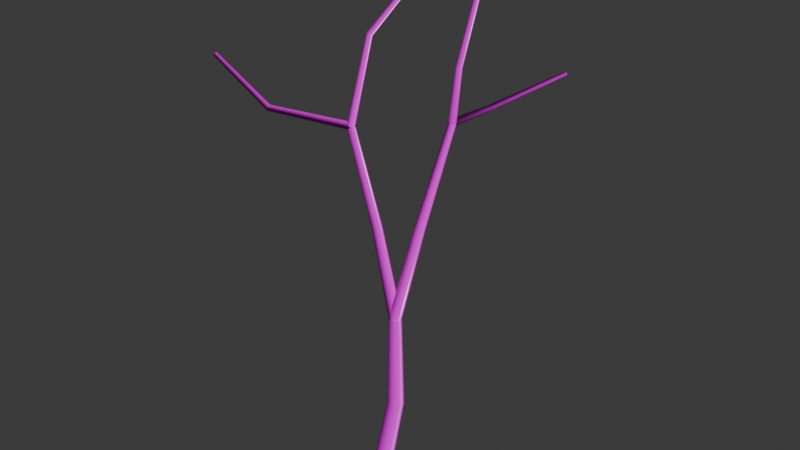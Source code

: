 # Source: generated_tree3d_bendy_wleavesTest20.blend  (saved by Blender 4.2.66; exported with 4.5.12 LTS)
import bpy
from mathutils import Matrix  # noqa: F401  (used for matrix-valued properties, if any)

bpy.ops.wm.read_factory_settings(use_empty=True)
scene = bpy.context.scene
scene.name = 'Scene'

# ---- collections
col_collection = bpy.data.collections.new('Collection'); scene.collection.children.link(col_collection)

# ---- images (referenced by path relative to the original .blend; pixels are not part of the script)
import os
ASSET_DIR = os.environ.get("B2B_ASSET_DIR", "")  # directory of the original .blend (textures are referenced by path, not embedded)
HERE = os.path.dirname(os.path.abspath(__file__))  # packed textures are extracted next to this script under _unpacked/

def load_image(name, relpath, width, height, colorspace="sRGB"):
    """Load a texture the original file referenced (path relative to the .blend, or extracted next to this script)."""
    p = next((c for c in (os.path.join(HERE, relpath), os.path.join(ASSET_DIR, relpath)) if relpath and os.path.exists(c)), "")
    if p:
        img = bpy.data.images.load(p, check_existing=True)
        img.name = name
    else:  # same state as the original file: an image datablock whose file is absent (Cycles renders it pink)
        img = bpy.data.images.new(name, width, height)
        img.source = "FILE"
        img.filepath = "//" + (relpath or name)
    img.colorspace_settings.name = colorspace
    return img
img_bark_willow_02_diff_4k_jpg = load_image('bark_willow_02_diff_4k.jpg', 'bark_willow_02_diff_4k.jpg', 1024, 1024, 'sRGB')
img_bark_willow_02_rough_4k_exr = load_image('bark_willow_02_rough_4k.exr', 'bark_willow_02_rough_4k.exr', 1024, 1024, 'Linear Rec.709')
img_bark_willow_02_nor_gl_4k_exr = load_image('bark_willow_02_nor_gl_4k.exr', 'bark_willow_02_nor_gl_4k.exr', 1024, 1024, 'Linear Rec.709')
img_bark_willow_02_disp_4k_png = load_image('bark_willow_02_disp_4k.png', 'bark_willow_02_disp_4k.png', 1024, 1024, 'sRGB')
img_tree_branch_png = load_image('Tree Branch.png', 'Tree Branch.png', 1024, 1024, 'Non-Color')

# ---- materials (node trees are filled in below, after node groups)
mat_barkmaterial = bpy.data.materials.new('BarkMaterial')
mat_imagematerial = bpy.data.materials.new('ImageMaterial')

# ---- material node trees
mat_barkmaterial.use_nodes = True; mat_barkmaterial.node_tree.nodes.clear()
_N = mat_barkmaterial.node_tree.nodes; _L = mat_barkmaterial.node_tree.links
n0 = _N.new('ShaderNodeBsdfPrincipled'); n0.name = 'Principled BSDF'; n0.location = (10, 300)
n1 = _N.new('ShaderNodeOutputMaterial'); n1.name = 'Material Output'; n1.location = (300, 300)
n2 = _N.new('ShaderNodeTexImage'); n2.name = 'Image Texture'; n2.location = (0, 0)
n2.image = img_bark_willow_02_diff_4k_jpg
n3 = _N.new('ShaderNodeTexImage'); n3.name = 'Image Texture.001'; n3.location = (0, 0)
n3.image = img_bark_willow_02_rough_4k_exr
n4 = _N.new('ShaderNodeTexImage'); n4.name = 'Image Texture.002'; n4.location = (0, 0)
n4.image = img_bark_willow_02_nor_gl_4k_exr
n5 = _N.new('ShaderNodeTexImage'); n5.name = 'Image Texture.003'; n5.location = (0, 0)
n5.image = img_bark_willow_02_disp_4k_png
n6 = _N.new('ShaderNodeNormalMap'); n6.name = 'Normal Map'; n6.location = (0, 0)
n7 = _N.new('ShaderNodeDisplacement'); n7.name = 'Displacement'; n7.location = (0, 0)
n7.inputs[2].default_value = 1.0
_L.new(n0.outputs[0], n1.inputs[0])
_L.new(n2.outputs[0], n0.inputs[0])
_L.new(n3.outputs[0], n0.inputs[2])
_L.new(n4.outputs[0], n6.inputs[1])
_L.new(n6.outputs[0], n0.inputs[5])
_L.new(n5.outputs[0], n7.inputs[0])
_L.new(n7.outputs[0], n1.inputs[2])
n1.is_active_output = True
mat_imagematerial.use_nodes = True; mat_imagematerial.node_tree.nodes.clear()
_N = mat_imagematerial.node_tree.nodes; _L = mat_imagematerial.node_tree.links
n0 = _N.new('ShaderNodeBsdfPrincipled'); n0.name = 'Principled BSDF'; n0.location = (400, 0)
n1 = _N.new('ShaderNodeOutputMaterial'); n1.name = 'Material Output'; n1.location = (300, 300)
n2 = _N.new('ShaderNodeTexImage'); n2.name = 'Image Texture'; n2.location = (0, 0)
n2.image = img_tree_branch_png
n3 = _N.new('ShaderNodeBsdfTransparent'); n3.name = 'Transparent BSDF'; n3.location = (200, -200)
n4 = _N.new('ShaderNodeMixShader'); n4.name = 'Mix Shader'; n4.location = (600, 0)
_L.new(n2.outputs[0], n0.inputs[0])
_L.new(n2.outputs[1], n4.inputs[0])
_L.new(n3.outputs[0], n4.inputs[1])
_L.new(n0.outputs[0], n4.inputs[2])
_L.new(n4.outputs[0], n1.inputs[0])
n1.is_active_output = True

# ---- world
world_world = bpy.data.worlds.new('World'); scene.world = world_world
world_world.use_nodes = True; world_world.node_tree.nodes.clear()
_N = world_world.node_tree.nodes; _L = world_world.node_tree.links
n0 = _N.new('ShaderNodeOutputWorld'); n0.name = 'World Output'; n0.location = (300, 300)
n1 = _N.new('ShaderNodeBackground'); n1.name = 'Background'; n1.location = (10, 300)
n1.inputs[0].default_value = (0.05088, 0.05088, 0.05088, 1.0)
_L.new(n1.outputs[0], n0.inputs[0])
n0.is_active_output = True
world_world.color = (0.05088, 0.05088, 0.05088)
world_world.sun_shadow_jitter_overblur = 0.0

# ---- meshes
me_treecurve = bpy.data.meshes.new('TreeCurve')
me_treecurve.from_pydata([(-1.465, -0.3745, 4.509), (-1.461, -0.3681, 4.516), (-1.459, -0.3593, 4.519), (-1.459, -0.3497, 4.518), (-1.46, -0.3414, 4.513), (-1.462, -0.3359, 4.506), (-1.465, -0.3343, 4.497), (-1.469, -0.337, 4.488), (-1.472, -0.3434, 4.482), (-1.475, -0.3522, 4.479), (-1.475, -0.3618, 4.48), (-1.474, -0.3701, 4.484), (-1.472, -0.3756, 4.492), (-1.469, -0.3772, 4.501), (-0.01301, -0.228, 4.162), (-0.0153, -0.2183, 4.175), (-0.01938, -0.2044, 4.182), (-0.02446, -0.1892, 4.182), (-0.02951, -0.1757, 4.175), (-0.03355, -0.1665, 4.162), (-0.03576, -0.1635, 4.147), (-0.03572, -0.1672, 4.131), (-0.03343, -0.177, 4.119), (-0.02935, -0.1909, 4.112), (-0.02427, -0.2061, 4.112), (-0.01922, -0.2196, 4.119), (-0.01518, -0.2288, 4.131), (-0.01297, -0.2318, 4.147), (0.5355, 0.01419, 5.521), (0.5354, 0.004659, 5.523), (0.5386, -0.0043, 5.521), (0.5444, -0.01091, 5.517), (0.5517, -0.01388, 5.512), (0.5591, -0.0126, 5.506), (0.565, -0.007329, 5.5), (0.5683, 0.000881, 5.497), (0.5684, 0.01041, 5.495), (0.5653, 0.01937, 5.497), (0.5594, 0.02598, 5.501), (0.5521, 0.02894, 5.506), (0.5448, 0.02766, 5.512), (0.5389, 0.0224, 5.518), (-0.05919, -0.1891, 4.15), (-0.0591, -0.2049, 4.153), (-0.05214, -0.2193, 4.154), (-0.03967, -0.2294, 4.154), (-0.02417, -0.2331, 4.153), (-0.008713, -0.2299, 4.15), (0.003648, -0.2203, 4.147), (0.01046, -0.2061, 4.143), (0.01038, -0.1903, 4.141), (0.00341, -0.176, 4.139), (-0.009057, -0.1659, 4.139), (-0.02456, -0.1621, 4.141), (-0.04002, -0.1654, 4.143), (-0.05238, -0.175, 4.147), (-0.01641, -0.2316, 4.138), (-0.001973, -0.225, 4.14), (0.008031, -0.213, 4.144), (0.01162, -0.198, 4.148), (0.00808, -0.1829, 4.152), (-0.001885, -0.1707, 4.155), (-0.0163, -0.1638, 4.156), (-0.03232, -0.1637, 4.156), (-0.04676, -0.1702, 4.153), (-0.05676, -0.1823, 4.15), (-0.06035, -0.1973, 4.146), (-0.05681, -0.2124, 4.142), (-0.04684, -0.2246, 4.139), (-0.03243, -0.2315, 4.137), (0.2916, -0.05869, 2.325), (0.315, -0.04801, 2.332), (0.3321, -0.02783, 2.336), (0.3393, -0.002129, 2.336), (0.3354, 0.02399, 2.332), (0.321, 0.04536, 2.325), (0.299, 0.05774, 2.316), (0.2738, 0.05869, 2.307), (0.2503, 0.04801, 2.3), (0.2333, 0.02783, 2.297), (0.226, 0.002129, 2.297), (0.23, -0.02399, 2.3), (0.2444, -0.04536, 2.307), (0.2664, -0.05774, 2.316), (0.8774, 0.4026, 5.547), (0.868, 0.403, 5.549), (0.8594, 0.3992, 5.551), (0.8534, 0.392, 5.553), (0.8511, 0.3827, 5.554), (0.8529, 0.3733, 5.554), (0.8586, 0.3655, 5.554), (0.867, 0.361, 5.552), (0.8764, 0.3606, 5.55), (0.8849, 0.3644, 5.548), (0.891, 0.3717, 5.546), (0.8933, 0.3809, 5.545), (0.8915, 0.3904, 5.545), (0.8858, 0.3981, 5.546), (0.5203, 0.5172, 4.111), (0.505, 0.5177, 4.116), (0.4905, 0.5114, 4.119), (0.4796, 0.4997, 4.119), (0.4745, 0.4847, 4.116), (0.4762, 0.4696, 4.111), (0.4844, 0.4572, 4.105), (0.4974, 0.45, 4.099), (0.5126, 0.4496, 4.094), (0.5271, 0.4558, 4.091), (0.538, 0.4676, 4.091), (0.5431, 0.4825, 4.094), (0.5414, 0.4977, 4.099), (0.5332, 0.5101, 4.105), (0.6677, 1.969, 4.189), (0.6729, 1.966, 4.196), (0.6809, 1.962, 4.2), (0.6899, 1.959, 4.2), (0.6983, 1.957, 4.196), (0.7043, 1.956, 4.188), (0.7068, 1.957, 4.179), (0.7053, 1.96, 4.17), (0.7001, 1.963, 4.162), (0.6921, 1.967, 4.159), (0.6831, 1.97, 4.159), (0.6747, 1.972, 4.163), (0.6687, 1.973, 4.17), (0.6662, 1.972, 4.18), (0.4764, 0.4812, 4.12), (0.4861, 0.4842, 4.133), (0.5003, 0.4871, 4.14), (0.5161, 0.4893, 4.14), (0.5305, 0.4903, 4.133), (0.5407, 0.4901, 4.12), (0.5445, 0.4886, 4.105), (0.5412, 0.486, 4.089), (0.5316, 0.4831, 4.077), (0.5174, 0.4802, 4.07), (0.5015, 0.478, 4.07), (0.4871, 0.4769, 4.077), (0.477, 0.4772, 4.089), (0.4732, 0.4787, 4.105), (0.4853, 0.5076, 4.092), (0.4758, 0.4962, 4.098), (0.4728, 0.4822, 4.105), (0.477, 0.4686, 4.112), (0.4875, 0.4579, 4.118), (0.5022, 0.4523, 4.121), (0.5182, 0.4529, 4.121), (0.5323, 0.4596, 4.118), (0.5418, 0.4711, 4.112), (0.5448, 0.485, 4.104), (0.5406, 0.4987, 4.097), (0.5301, 0.5094, 4.091), (0.5155, 0.5149, 4.088), (0.4994, 0.5143, 4.089), (0.2469, 0.04773, 2.322), (0.2304, 0.02728, 2.327), (0.2244, 0.001427, 2.33), (0.2298, -0.02471, 2.33), (0.2458, -0.04595, 2.327), (0.269, -0.05809, 2.322), (0.295, -0.05873, 2.316), (0.3185, -0.04773, 2.31), (0.3349, -0.02728, 2.305), (0.341, -0.001427, 2.302), (0.3355, 0.02471, 2.302), (0.3196, 0.04595, 2.305), (0.2963, 0.05809, 2.31), (0.2704, 0.05873, 2.316), (0.2373, 0.03864, 2.323), (0.2249, 0.01505, 2.322), (0.2239, -0.01152, 2.319), (0.2345, -0.0358, 2.316), (0.2547, -0.053, 2.313), (0.2804, -0.0597, 2.311), (0.3066, -0.05458, 2.309), (0.328, -0.03864, 2.309), (0.3405, -0.01505, 2.31), (0.3415, 0.01152, 2.313), (0.3308, 0.0358, 2.316), (0.3106, 0.053, 2.319), (0.2849, 0.0597, 2.322), (0.2587, 0.05458, 2.323), (-0.07609, 0.06446, 0.007422), (-0.09589, 0.02504, 0.01337), (-0.09669, -0.01933, 0.01668), (-0.07834, -0.05988, 0.01668), (-0.04447, -0.08856, 0.01337), (-0.001799, -0.09971, 0.007422), (0.04123, -0.0911, -9.022e-09), (0.07609, -0.06446, -0.007422), (0.09589, -0.02504, -0.01337), (0.09669, 0.01933, -0.01668), (0.07834, 0.05988, -0.01668), (0.04447, 0.08856, -0.01337), (0.001799, 0.09971, -0.007422), (-0.04123, 0.0911, 4.948e-09), (-0.07609, 0.06446, 0.007422), (-0.09589, 0.02504, 0.01337), (-0.09669, -0.01933, 0.01668), (-0.07834, -0.05988, 0.01668), (-0.04447, -0.08856, 0.01337), (-0.001799, -0.09971, 0.007422), (0.04123, -0.0911, -9.022e-09), (0.07609, -0.06446, -0.007422), (0.09589, -0.02504, -0.01337), (0.09669, 0.01933, -0.01668), (0.07834, 0.05988, -0.01668), (0.04447, 0.08856, -0.01337), (0.001799, 0.09971, -0.007422), (-0.04123, 0.0911, 4.948e-09), (0.149, 0.1465, 1.333), (0.1327, 0.1149, 1.335), (0.1317, 0.07929, 1.334), (0.1461, 0.04679, 1.332), (0.1731, 0.02382, 1.329), (0.2073, 0.01492, 1.325), (0.242, 0.02186, 1.321), (0.2703, 0.04327, 1.318), (0.2866, 0.07489, 1.316), (0.2876, 0.1105, 1.317), (0.2732, 0.143, 1.319), (0.2462, 0.1659, 1.322), (0.212, 0.1748, 1.326), (0.1773, 0.1679, 1.33), (0.2373, 0.03864, 2.323), (0.2249, 0.01505, 2.322), (0.2239, -0.01152, 2.319), (0.2345, -0.0358, 2.316), (0.2547, -0.053, 2.313), (0.2804, -0.0597, 2.311), (0.3066, -0.05458, 2.309), (0.328, -0.03864, 2.309), (0.3405, -0.01505, 2.31), (0.3415, 0.01152, 2.313), (0.3308, 0.0358, 2.316), (0.3106, 0.053, 2.319), (0.2849, 0.0597, 2.322), (0.2587, 0.05458, 2.323), (0.2469, 0.04773, 2.322), (0.2304, 0.02728, 2.327), (0.2244, 0.001427, 2.33), (0.2298, -0.02471, 2.33), (0.2458, -0.04595, 2.327), (0.269, -0.05809, 2.322), (0.295, -0.05873, 2.316), (0.3185, -0.04773, 2.31), (0.3349, -0.02728, 2.305), (0.341, -0.001427, 2.302), (0.3355, 0.02471, 2.302), (0.3196, 0.04595, 2.305), (0.2963, 0.05809, 2.31), (0.2704, 0.05873, 2.316), (0.4864, 0.08544, 3.276), (0.4737, 0.06941, 3.282), (0.4695, 0.04936, 3.288), (0.4748, 0.02926, 3.293), (0.4885, 0.0131, 3.296), (0.5078, 0.00407, 3.296), (0.529, 0.003964, 3.293), (0.5479, 0.0128, 3.288), (0.5607, 0.02883, 3.282), (0.5648, 0.04888, 3.276), (0.5595, 0.06898, 3.271), (0.5459, 0.08515, 3.269), (0.5265, 0.09417, 3.268), (0.5053, 0.09428, 3.271), (0.4853, 0.5076, 4.092), (0.4758, 0.4962, 4.098), (0.4728, 0.4822, 4.105), (0.477, 0.4686, 4.112), (0.4875, 0.4579, 4.118), (0.5022, 0.4523, 4.121), (0.5182, 0.4529, 4.121), (0.5323, 0.4596, 4.118), (0.5418, 0.4711, 4.112), (0.5448, 0.485, 4.104), (0.5406, 0.4987, 4.097), (0.5301, 0.5094, 4.091), (0.5155, 0.5149, 4.088), (0.4994, 0.5143, 4.089), (0.4764, 0.4812, 4.12), (0.4861, 0.4842, 4.133), (0.5003, 0.4871, 4.14), (0.5161, 0.4893, 4.14), (0.5305, 0.4903, 4.133), (0.5407, 0.4901, 4.12), (0.5445, 0.4886, 4.105), (0.5412, 0.486, 4.089), (0.5316, 0.4831, 4.077), (0.5174, 0.4802, 4.07), (0.5015, 0.478, 4.07), (0.4871, 0.4769, 4.077), (0.477, 0.4772, 4.089), (0.4732, 0.4787, 4.105), (0.384, 1.202, 4.022), (0.3918, 1.201, 4.032), (0.4032, 1.199, 4.038), (0.4159, 1.198, 4.038), (0.4275, 1.197, 4.032), (0.4356, 1.197, 4.022), (0.4386, 1.197, 4.01), (0.436, 1.198, 3.997), (0.4282, 1.199, 3.987), (0.4168, 1.2, 3.982), (0.404, 1.201, 3.982), (0.3925, 1.202, 3.987), (0.3844, 1.203, 3.997), (0.3814, 1.203, 4.009), (0.6677, 1.969, 4.189), (0.6729, 1.966, 4.196), (0.6809, 1.962, 4.2), (0.6899, 1.959, 4.2), (0.6983, 1.957, 4.196), (0.7043, 1.956, 4.188), (0.7068, 1.957, 4.179), (0.7053, 1.96, 4.17), (0.7001, 1.963, 4.162), (0.6921, 1.967, 4.159), (0.6831, 1.97, 4.159), (0.6747, 1.972, 4.163), (0.6687, 1.973, 4.17), (0.6662, 1.972, 4.18), (0.5203, 0.5172, 4.111), (0.505, 0.5177, 4.116), (0.4905, 0.5114, 4.119), (0.4796, 0.4997, 4.119), (0.4745, 0.4847, 4.116), (0.4762, 0.4696, 4.111), (0.4844, 0.4572, 4.105), (0.4974, 0.45, 4.099), (0.5126, 0.4496, 4.094), (0.5271, 0.4558, 4.091), (0.538, 0.4676, 4.091), (0.5431, 0.4825, 4.094), (0.5414, 0.4977, 4.099), (0.5332, 0.5101, 4.105), (0.695, 0.3467, 4.679), (0.6826, 0.3473, 4.683), (0.6711, 0.3422, 4.685), (0.6627, 0.3325, 4.686), (0.6592, 0.3202, 4.686), (0.6611, 0.3077, 4.684), (0.6682, 0.2974, 4.681), (0.679, 0.2914, 4.678), (0.6914, 0.2909, 4.675), (0.7029, 0.296, 4.672), (0.7113, 0.3056, 4.671), (0.7148, 0.3179, 4.671), (0.7129, 0.3305, 4.673), (0.7058, 0.3408, 4.676), (0.8774, 0.4026, 5.547), (0.868, 0.403, 5.549), (0.8594, 0.3992, 5.551), (0.8534, 0.392, 5.553), (0.8511, 0.3827, 5.554), (0.8529, 0.3733, 5.554), (0.8586, 0.3655, 5.554), (0.867, 0.361, 5.552), (0.8764, 0.3606, 5.55), (0.8849, 0.3644, 5.548), (0.891, 0.3717, 5.546), (0.8933, 0.3809, 5.545), (0.8915, 0.3904, 5.545), (0.8858, 0.3981, 5.546), (0.2916, -0.05869, 2.325), (0.315, -0.04801, 2.332), (0.3321, -0.02783, 2.336), (0.3393, -0.002129, 2.336), (0.3354, 0.02399, 2.332), (0.321, 0.04536, 2.325), (0.299, 0.05774, 2.316), (0.2738, 0.05869, 2.307), (0.2503, 0.04801, 2.3), (0.2333, 0.02783, 2.297), (0.226, 0.002129, 2.297), (0.23, -0.02399, 2.3), (0.2444, -0.04536, 2.307), (0.2664, -0.05774, 2.316), (0.01759, 0.03059, 3.116), (0.0367, 0.03912, 3.12), (0.05013, 0.05528, 3.124), (0.05521, 0.07584, 3.127), (0.05095, 0.09675, 3.128), (0.03819, 0.1139, 3.127), (0.01945, 0.1238, 3.125), (-0.001556, 0.1245, 3.121), (-0.02066, 0.116, 3.116), (-0.03409, 0.09985, 3.113), (-0.03918, 0.07929, 3.11), (-0.03491, 0.05838, 3.109), (-0.02215, 0.04127, 3.11), (-0.003409, 0.03135, 3.112), (-0.01641, -0.2316, 4.138), (-0.001973, -0.225, 4.14), (0.008031, -0.213, 4.144), (0.01162, -0.198, 4.148), (0.00808, -0.1829, 4.152), (-0.001885, -0.1707, 4.155), (-0.0163, -0.1638, 4.156), (-0.03232, -0.1637, 4.156), (-0.04676, -0.1702, 4.153), (-0.05676, -0.1823, 4.15), (-0.06035, -0.1973, 4.146), (-0.05681, -0.2124, 4.142), (-0.04684, -0.2246, 4.139), (-0.03243, -0.2315, 4.137), (-0.05919, -0.1891, 4.15), (-0.0591, -0.2049, 4.153), (-0.05214, -0.2193, 4.154), (-0.03967, -0.2294, 4.154), (-0.02417, -0.2331, 4.153), (-0.008713, -0.2299, 4.15), (0.003648, -0.2203, 4.147), (0.01046, -0.2061, 4.143), (0.01038, -0.1903, 4.141), (0.00341, -0.176, 4.139), (-0.009057, -0.1659, 4.139), (-0.02456, -0.1621, 4.141), (-0.04002, -0.1654, 4.143), (-0.05238, -0.175, 4.147), (0.05614, -0.05796, 4.934), (0.05614, -0.07064, 4.936), (0.06126, -0.08238, 4.936), (0.07048, -0.09086, 4.933), (0.08197, -0.09441, 4.928), (0.09346, -0.09231, 4.923), (0.1027, -0.08499, 4.918), (0.1078, -0.07389, 4.914), (0.1078, -0.06122, 4.912), (0.1027, -0.04948, 4.913), (0.09345, -0.04099, 4.915), (0.08195, -0.03745, 4.92), (0.07046, -0.03954, 4.925), (0.06125, -0.04686, 4.93), (0.5355, 0.01419, 5.521), (0.5354, 0.004659, 5.523), (0.5386, -0.0043, 5.521), (0.5444, -0.01091, 5.517), (0.5517, -0.01388, 5.512), (0.5591, -0.0126, 5.506), (0.565, -0.007329, 5.5), (0.5683, 0.000881, 5.497), (0.5684, 0.01041, 5.495), (0.5653, 0.01937, 5.497), (0.5594, 0.02598, 5.501), (0.5521, 0.02894, 5.506), (0.5448, 0.02766, 5.512), (0.5389, 0.0224, 5.518), (-0.01301, -0.228, 4.162), (-0.0153, -0.2183, 4.175), (-0.01938, -0.2044, 4.182), (-0.02446, -0.1892, 4.182), (-0.02951, -0.1757, 4.175), (-0.03355, -0.1665, 4.162), (-0.03576, -0.1635, 4.147), (-0.03572, -0.1672, 4.131), (-0.03343, -0.177, 4.119), (-0.02935, -0.1909, 4.112), (-0.02427, -0.2061, 4.112), (-0.01922, -0.2196, 4.119), (-0.01518, -0.2288, 4.131), (-0.01297, -0.2318, 4.147), (-0.736, -0.4622, 4.215), (-0.7346, -0.4537, 4.225), (-0.7348, -0.4419, 4.23), (-0.7363, -0.4292, 4.23), (-0.739, -0.418, 4.224), (-0.7422, -0.4107, 4.214), (-0.7454, -0.4086, 4.202), (-0.7479, -0.4122, 4.189), (-0.7492, -0.4207, 4.18), (-0.7491, -0.4325, 4.175), (-0.7475, -0.4452, 4.175), (-0.7449, -0.4563, 4.181), (-0.7416, -0.4636, 4.191), (-0.7385, -0.4657, 4.203), (-1.465, -0.3745, 4.509), (-1.461, -0.3681, 4.516), (-1.459, -0.3593, 4.519), (-1.459, -0.3497, 4.518), (-1.46, -0.3414, 4.513), (-1.462, -0.3359, 4.506), (-1.465, -0.3343, 4.497), (-1.469, -0.337, 4.488), (-1.472, -0.3434, 4.482), (-1.475, -0.3522, 4.479), (-1.475, -0.3618, 4.48), (-1.474, -0.3701, 4.484), (-1.472, -0.3756, 4.492), (-1.469, -0.3772, 4.501)], [], [(10, 8, 9), (11, 8, 10), (11, 7, 8), (12, 7, 11), (12, 6, 7), (13, 6, 12), (13, 5, 6), (0, 5, 13), (0, 4, 5), (1, 4, 0), (1, 3, 4), (2, 3, 1), (22, 24, 23), (22, 25, 24), (21, 25, 22), (21, 26, 25), (20, 26, 21), (20, 27, 26), (19, 27, 20), (19, 14, 27), (18, 14, 19), (18, 15, 14), (17, 15, 18), (17, 16, 15), (37, 35, 36), (37, 34, 35), (38, 34, 37), (38, 33, 34), (39, 33, 38), (39, 32, 33), (40, 32, 39), (40, 31, 32), (41, 31, 40), (41, 30, 31), (28, 30, 41), (28, 29, 30), (49, 51, 50), (49, 52, 51), (48, 52, 49), (48, 53, 52), (47, 53, 48), (47, 54, 53), (46, 54, 47), (46, 55, 54), (45, 55, 46), (45, 42, 55), (44, 42, 45), (44, 43, 42), (56, 68, 69), (57, 68, 56), (57, 67, 68), (58, 67, 57), (58, 66, 67), (59, 66, 58), (59, 65, 66), (60, 65, 59), (60, 64, 65), (61, 64, 60), (61, 63, 64), (62, 63, 61), (80, 82, 81), (80, 83, 82), (79, 83, 80), (79, 70, 83), (78, 70, 79), (78, 71, 70), (77, 71, 78), (77, 72, 71), (76, 72, 77), (76, 73, 72), (75, 73, 76), (75, 74, 73), (97, 95, 96), (97, 94, 95), (84, 94, 97), (84, 93, 94), (85, 93, 84), (85, 92, 93), (86, 92, 85), (86, 91, 92), (87, 91, 86), (87, 90, 91), (88, 90, 87), (88, 89, 90), (107, 109, 108), (107, 110, 109), (106, 110, 107), (106, 111, 110), (105, 111, 106), (105, 98, 111), (104, 98, 105), (104, 99, 98), (103, 99, 104), (103, 100, 99), (102, 100, 103), (102, 101, 100), (122, 120, 121), (123, 120, 122), (123, 119, 120), (124, 119, 123), (124, 118, 119), (125, 118, 124), (125, 117, 118), (112, 117, 125), (112, 116, 117), (113, 116, 112), (113, 115, 116), (114, 115, 113), (134, 136, 135), (134, 137, 136), (133, 137, 134), (133, 138, 137), (132, 138, 133), (132, 139, 138), (131, 139, 132), (131, 126, 139), (130, 126, 131), (130, 127, 126), (129, 127, 130), (129, 128, 127), (153, 151, 152), (140, 151, 153), (140, 150, 151), (141, 150, 140), (141, 149, 150), (142, 149, 141), (142, 148, 149), (143, 148, 142), (143, 147, 148), (144, 147, 143), (144, 146, 147), (145, 146, 144), (165, 167, 166), (164, 167, 165), (164, 154, 167), (163, 154, 164), (163, 155, 154), (162, 155, 163), (162, 156, 155), (161, 156, 162), (161, 157, 156), (160, 157, 161), (160, 158, 157), (159, 158, 160), (176, 174, 175), (176, 173, 174), (177, 173, 176), (177, 172, 173), (178, 172, 177), (178, 171, 172), (179, 171, 178), (179, 170, 171), (180, 170, 179), (180, 169, 170), (181, 169, 180), (181, 168, 169), (189, 191, 190), (189, 192, 191), (188, 192, 189), (188, 193, 192), (187, 193, 188), (187, 194, 193), (186, 194, 187), (186, 195, 194), (185, 195, 186), (185, 182, 195), (184, 182, 185), (184, 183, 182), (196, 210, 223, 209), (197, 211, 210, 196), (198, 212, 211, 197), (199, 213, 212, 198), (200, 214, 213, 199), (201, 215, 214, 200), (202, 216, 215, 201), (203, 217, 216, 202), (204, 218, 217, 203), (205, 219, 218, 204), (206, 220, 219, 205), (207, 221, 220, 206), (208, 222, 221, 207), (209, 223, 222, 208), (210, 224, 237, 223), (211, 225, 224, 210), (212, 226, 225, 211), (213, 227, 226, 212), (214, 228, 227, 213), (215, 229, 228, 214), (216, 230, 229, 215), (217, 231, 230, 216), (218, 232, 231, 217), (219, 233, 232, 218), (220, 234, 233, 219), (221, 235, 234, 220), (222, 236, 235, 221), (223, 237, 236, 222), (238, 252, 265, 251), (239, 253, 252, 238), (240, 254, 253, 239), (241, 255, 254, 240), (242, 256, 255, 241), (243, 257, 256, 242), (244, 258, 257, 243), (245, 259, 258, 244), (246, 260, 259, 245), (247, 261, 260, 246), (248, 262, 261, 247), (249, 263, 262, 248), (250, 264, 263, 249), (251, 265, 264, 250), (252, 266, 279, 265), (253, 267, 266, 252), (254, 268, 267, 253), (255, 269, 268, 254), (256, 270, 269, 255), (257, 271, 270, 256), (258, 272, 271, 257), (259, 273, 272, 258), (260, 274, 273, 259), (261, 275, 274, 260), (262, 276, 275, 261), (263, 277, 276, 262), (264, 278, 277, 263), (265, 279, 278, 264), (280, 294, 307, 293), (281, 295, 294, 280), (282, 296, 295, 281), (283, 297, 296, 282), (284, 298, 297, 283), (285, 299, 298, 284), (286, 300, 299, 285), (287, 301, 300, 286), (288, 302, 301, 287), (289, 303, 302, 288), (290, 304, 303, 289), (291, 305, 304, 290), (292, 306, 305, 291), (293, 307, 306, 292), (294, 308, 321, 307), (295, 309, 308, 294), (296, 310, 309, 295), (297, 311, 310, 296), (298, 312, 311, 297), (299, 313, 312, 298), (300, 314, 313, 299), (301, 315, 314, 300), (302, 316, 315, 301), (303, 317, 316, 302), (304, 318, 317, 303), (305, 319, 318, 304), (306, 320, 319, 305), (307, 321, 320, 306), (322, 336, 349, 335), (323, 337, 336, 322), (324, 338, 337, 323), (325, 339, 338, 324), (326, 340, 339, 325), (327, 341, 340, 326), (328, 342, 341, 327), (329, 343, 342, 328), (330, 344, 343, 329), (331, 345, 344, 330), (332, 346, 345, 331), (333, 347, 346, 332), (334, 348, 347, 333), (335, 349, 348, 334), (336, 350, 363, 349), (337, 351, 350, 336), (338, 352, 351, 337), (339, 353, 352, 338), (340, 354, 353, 339), (341, 355, 354, 340), (342, 356, 355, 341), (343, 357, 356, 342), (344, 358, 357, 343), (345, 359, 358, 344), (346, 360, 359, 345), (347, 361, 360, 346), (348, 362, 361, 347), (349, 363, 362, 348), (364, 378, 391, 377), (365, 379, 378, 364), (366, 380, 379, 365), (367, 381, 380, 366), (368, 382, 381, 367), (369, 383, 382, 368), (370, 384, 383, 369), (371, 385, 384, 370), (372, 386, 385, 371), (373, 387, 386, 372), (374, 388, 387, 373), (375, 389, 388, 374), (376, 390, 389, 375), (377, 391, 390, 376), (378, 392, 405, 391), (379, 393, 392, 378), (380, 394, 393, 379), (381, 395, 394, 380), (382, 396, 395, 381), (383, 397, 396, 382), (384, 398, 397, 383), (385, 399, 398, 384), (386, 400, 399, 385), (387, 401, 400, 386), (388, 402, 401, 387), (389, 403, 402, 388), (390, 404, 403, 389), (391, 405, 404, 390), (406, 420, 433, 419), (407, 421, 420, 406), (408, 422, 421, 407), (409, 423, 422, 408), (410, 424, 423, 409), (411, 425, 424, 410), (412, 426, 425, 411), (413, 427, 426, 412), (414, 428, 427, 413), (415, 429, 428, 414), (416, 430, 429, 415), (417, 431, 430, 416), (418, 432, 431, 417), (419, 433, 432, 418), (420, 434, 447, 433), (421, 435, 434, 420), (422, 436, 435, 421), (423, 437, 436, 422), (424, 438, 437, 423), (425, 439, 438, 424), (426, 440, 439, 425), (427, 441, 440, 426), (428, 442, 441, 427), (429, 443, 442, 428), (430, 444, 443, 429), (431, 445, 444, 430), (432, 446, 445, 431), (433, 447, 446, 432), (448, 462, 475, 461), (449, 463, 462, 448), (450, 464, 463, 449), (451, 465, 464, 450), (452, 466, 465, 451), (453, 467, 466, 452), (454, 468, 467, 453), (455, 469, 468, 454), (456, 470, 469, 455), (457, 471, 470, 456), (458, 472, 471, 457), (459, 473, 472, 458), (460, 474, 473, 459), (461, 475, 474, 460), (462, 476, 489, 475), (463, 477, 476, 462), (464, 478, 477, 463), (465, 479, 478, 464), (466, 480, 479, 465), (467, 481, 480, 466), (468, 482, 481, 467), (469, 483, 482, 468), (470, 484, 483, 469), (471, 485, 484, 470), (472, 486, 485, 471), (473, 487, 486, 472), (474, 488, 487, 473), (475, 489, 488, 474)])
me_treecurve.polygons.foreach_set('use_smooth', [True] * 364)
_uv = me_treecurve.uv_layers.new(name='UVMap')
_uv.uv.foreach_set('vector', [0.7692, 0.0, 0.6154, 0.0, 0.6923, 0.0, 0.8462, 0.0, 0.6154, 0.0, 0.7692, 0.0, 0.8462, 0.0, 0.5385, 0.0, 0.6154, 0.0, 0.9231, 0.0, 0.5385, 0.0, 0.8462, 0.0, 0.9231, 0.0, 0.4615, 0.0, 0.5385, 0.0, 1.0, 0.0, 0.4615, 0.0, 0.9231, 0.0, 1.0, 0.0, 0.3846, 0.0, 0.4615, 0.0, 0.0, 0.0, 0.3846, 0.0, 1.0, 0.0, 0.0, 0.0, 0.3077, 0.0, 0.3846, 0.0, 0.07692, 0.0, 0.3077, 0.0, 0.0, 0.0, 0.07692, 0.0, 0.2308, 0.0, 0.3077, 0.0, 0.1538, 0.0, 0.2308, 0.0, 0.07692, 0.0, 0.6154, 0.0, 0.7692, 0.0, 0.6923, 0.0, 0.6154, 0.0, 0.8462, 0.0, 0.7692, 0.0, 0.5385, 0.0, 0.8462, 0.0, 0.6154, 0.0, 0.5385, 0.0, 0.9231, 0.0, 0.8462, 0.0, 0.4615, 0.0, 0.9231, 0.0, 0.5385, 0.0, 0.4615, 0.0, 1.0, 0.0, 0.9231, 0.0, 0.3846, 0.0, 1.0, 0.0, 0.4615, 0.0, 0.3846, 0.0, 0.0, 0.0, 1.0, 0.0, 0.3077, 0.0, 0.0, 0.0, 0.3846, 0.0, 0.3077, 0.0, 0.07692, 0.0, 0.0, 0.0, 0.2308, 0.0, 0.07692, 0.0, 0.3077, 0.0, 0.2308, 0.0, 0.1538, 0.0, 0.07692, 0.0, 0.6923, 0.0, 0.5385, 0.0, 0.6154, 0.0, 0.6923, 0.0, 0.4615, 0.0, 0.5385, 0.0, 0.7692, 0.0, 0.4615, 0.0, 0.6923, 0.0, 0.7692, 0.0, 0.3846, 0.0, 0.4615, 0.0, 0.8462, 0.0, 0.3846, 0.0, 0.7692, 0.0, 0.8462, 0.0, 0.3077, 0.0, 0.3846, 0.0, 0.9231, 0.0, 0.3077, 0.0, 0.8462, 0.0, 0.9231, 0.0, 0.2308, 0.0, 0.3077, 0.0, 1.0, 0.0, 0.2308, 0.0, 0.9231, 0.0, 1.0, 0.0, 0.1538, 0.0, 0.2308, 0.0, 0.0, 0.0, 0.1538, 0.0, 1.0, 0.0, 0.0, 0.0, 0.07692, 0.0, 0.1538, 0.0, 0.5385, 0.0, 0.6923, 0.0, 0.6154, 0.0, 0.5385, 0.0, 0.7692, 0.0, 0.6923, 0.0, 0.4615, 0.0, 0.7692, 0.0, 0.5385, 0.0, 0.4615, 0.0, 0.8462, 0.0, 0.7692, 0.0, 0.3846, 0.0, 0.8462, 0.0, 0.4615, 0.0, 0.3846, 0.0, 0.9231, 0.0, 0.8462, 0.0, 0.3077, 0.0, 0.9231, 0.0, 0.3846, 0.0, 0.3077, 0.0, 1.0, 0.0, 0.9231, 0.0, 0.2308, 0.0, 1.0, 0.0, 0.3077, 0.0, 0.2308, 0.0, 0.0, 0.0, 1.0, 0.0, 0.1538, 0.0, 0.0, 0.0, 0.2308, 0.0, 0.1538, 0.0, 0.07692, 0.0, 0.0, 0.0, 0.0, 0.0, 0.9231, 0.0, 1.0, 0.0, 0.07692, 0.0, 0.9231, 0.0, 0.0, 0.0, 0.07692, 0.0, 0.8462, 0.0, 0.9231, 0.0, 0.1538, 0.0, 0.8462, 0.0, 0.07692, 0.0, 0.1538, 0.0, 0.7692, 0.0, 0.8462, 0.0, 0.2308, 0.0, 0.7692, 0.0, 0.1538, 0.0, 0.2308, 0.0, 0.6923, 0.0, 0.7692, 0.0, 0.3077, 0.0, 0.6923, 0.0, 0.2308, 0.0, 0.3077, 0.0, 0.6154, 0.0, 0.6923, 0.0, 0.3846, 0.0, 0.6154, 0.0, 0.3077, 0.0, 0.3846, 0.0, 0.5385, 0.0, 0.6154, 0.0, 0.4615, 0.0, 0.5385, 0.0, 0.3846, 0.0, 0.7692, 0.0, 0.9231, 0.0, 0.8462, 0.0, 0.7692, 0.0, 1.0, 0.0, 0.9231, 0.0, 0.6923, 0.0, 1.0, 0.0, 0.7692, 0.0, 0.6923, 0.0, 0.0, 0.0, 1.0, 0.0, 0.6154, 0.0, 0.0, 0.0, 0.6923, 0.0, 0.6154, 0.0, 0.07692, 0.0, 0.0, 0.0, 0.5385, 0.0, 0.07692, 0.0, 0.6154, 0.0, 0.5385, 0.0, 0.1538, 0.0, 0.07692, 0.0, 0.4615, 0.0, 0.1538, 0.0, 0.5385, 0.0, 0.4615, 0.0, 0.2308, 0.0, 0.1538, 0.0, 0.3846, 0.0, 0.2308, 0.0, 0.4615, 0.0, 0.3846, 0.0, 0.3077, 0.0, 0.2308, 0.0, 1.0, 0.0, 0.8462, 0.0, 0.9231, 0.0, 1.0, 0.0, 0.7692, 0.0, 0.8462, 0.0, 0.0, 0.0, 0.7692, 0.0, 1.0, 0.0, 0.0, 0.0, 0.6923, 0.0, 0.7692, 0.0, 0.07692, 0.0, 0.6923, 0.0, 0.0, 0.0, 0.07692, 0.0, 0.6154, 0.0, 0.6923, 0.0, 0.1538, 0.0, 0.6154, 0.0, 0.07692, 0.0, 0.1538, 0.0, 0.5385, 0.0, 0.6154, 0.0, 0.2308, 0.0, 0.5385, 0.0, 0.1538, 0.0, 0.2308, 0.0, 0.4615, 0.0, 0.5385, 0.0, 0.3077, 0.0, 0.4615, 0.0, 0.2308, 0.0, 0.3077, 0.0, 0.3846, 0.0, 0.4615, 0.0, 0.6923, 0.0, 0.8462, 0.0, 0.7692, 0.0, 0.6923, 0.0, 0.9231, 0.0, 0.8462, 0.0, 0.6154, 0.0, 0.9231, 0.0, 0.6923, 0.0, 0.6154, 0.0, 1.0, 0.0, 0.9231, 0.0, 0.5385, 0.0, 1.0, 0.0, 0.6154, 0.0, 0.5385, 0.0, 0.0, 0.0, 1.0, 0.0, 0.4615, 0.0, 0.0, 0.0, 0.5385, 0.0, 0.4615, 0.0, 0.07692, 0.0, 0.0, 0.0, 0.3846, 0.0, 0.07692, 0.0, 0.4615, 0.0, 0.3846, 0.0, 0.1538, 0.0, 0.07692, 0.0, 0.3077, 0.0, 0.1538, 0.0, 0.3846, 0.0, 0.3077, 0.0, 0.2308, 0.0, 0.1538, 0.0, 0.7692, 0.0, 0.6154, 0.0, 0.6923, 0.0, 0.8462, 0.0, 0.6154, 0.0, 0.7692, 0.0, 0.8462, 0.0, 0.5385, 0.0, 0.6154, 0.0, 0.9231, 0.0, 0.5385, 0.0, 0.8462, 0.0, 0.9231, 0.0, 0.4615, 0.0, 0.5385, 0.0, 1.0, 0.0, 0.4615, 0.0, 0.9231, 0.0, 1.0, 0.0, 0.3846, 0.0, 0.4615, 0.0, 0.0, 0.0, 0.3846, 0.0, 1.0, 0.0, 0.0, 0.0, 0.3077, 0.0, 0.3846, 0.0, 0.07692, 0.0, 0.3077, 0.0, 0.0, 0.0, 0.07692, 0.0, 0.2308, 0.0, 0.3077, 0.0, 0.1538, 0.0, 0.2308, 0.0, 0.07692, 0.0, 0.6154, 0.0, 0.7692, 0.0, 0.6923, 0.0, 0.6154, 0.0, 0.8462, 0.0, 0.7692, 0.0, 0.5385, 0.0, 0.8462, 0.0, 0.6154, 0.0, 0.5385, 0.0, 0.9231, 0.0, 0.8462, 0.0, 0.4615, 0.0, 0.9231, 0.0, 0.5385, 0.0, 0.4615, 0.0, 1.0, 0.0, 0.9231, 0.0, 0.3846, 0.0, 1.0, 0.0, 0.4615, 0.0, 0.3846, 0.0, 0.0, 0.0, 1.0, 0.0, 0.3077, 0.0, 0.0, 0.0, 0.3846, 0.0, 0.3077, 0.0, 0.07692, 0.0, 0.0, 0.0, 0.2308, 0.0, 0.07692, 0.0, 0.3077, 0.0, 0.2308, 0.0, 0.1538, 0.0, 0.07692, 0.0, 1.0, 0.0, 0.8462, 0.0, 0.9231, 0.0, 0.0, 0.0, 0.8462, 0.0, 1.0, 0.0, 0.0, 0.0, 0.7692, 0.0, 0.8462, 0.0, 0.07692, 0.0, 0.7692, 0.0, 0.0, 0.0, 0.07692, 0.0, 0.6923, 0.0, 0.7692, 0.0, 0.1538, 0.0, 0.6923, 0.0, 0.07692, 0.0, 0.1538, 0.0, 0.6154, 0.0, 0.6923, 0.0, 0.2308, 0.0, 0.6154, 0.0, 0.1538, 0.0, 0.2308, 0.0, 0.5385, 0.0, 0.6154, 0.0, 0.3077, 0.0, 0.5385, 0.0, 0.2308, 0.0, 0.3077, 0.0, 0.4615, 0.0, 0.5385, 0.0, 0.3846, 0.0, 0.4615, 0.0, 0.3077, 0.0, 0.8462, 0.0, 1.0, 0.0, 0.9231, 0.0, 0.7692, 0.0, 1.0, 0.0, 0.8462, 0.0, 0.7692, 0.0, 0.0, 0.0, 1.0, 0.0, 0.6923, 0.0, 0.0, 0.0, 0.7692, 0.0, 0.6923, 0.0, 0.07692, 0.0, 0.0, 0.0, 0.6154, 0.0, 0.07692, 0.0, 0.6923, 0.0, 0.6154, 0.0, 0.1538, 0.0, 0.07692, 0.0, 0.5385, 0.0, 0.1538, 0.0, 0.6154, 0.0, 0.5385, 0.0, 0.2308, 0.0, 0.1538, 0.0, 0.4615, 0.0, 0.2308, 0.0, 0.5385, 0.0, 0.4615, 0.0, 0.3077, 0.0, 0.2308, 0.0, 0.3846, 0.0, 0.3077, 0.0, 0.4615, 0.0, 0.6154, 0.0, 0.4615, 0.0, 0.5385, 0.0, 0.6154, 0.0, 0.3846, 0.0, 0.4615, 0.0, 0.6923, 0.0, 0.3846, 0.0, 0.6154, 0.0, 0.6923, 0.0, 0.3077, 0.0, 0.3846, 0.0, 0.7692, 0.0, 0.3077, 0.0, 0.6923, 0.0, 0.7692, 0.0, 0.2308, 0.0, 0.3077, 0.0, 0.8462, 0.0, 0.2308, 0.0, 0.7692, 0.0, 0.8462, 0.0, 0.1538, 0.0, 0.2308, 0.0, 0.9231, 0.0, 0.1538, 0.0, 0.8462, 0.0, 0.9231, 0.0, 0.07692, 0.0, 0.1538, 0.0, 1.0, 0.0, 0.07692, 0.0, 0.9231, 0.0, 1.0, 0.0, 0.0, 0.0, 0.07692, 0.0, 0.5385, 0.0, 0.6923, 0.0, 0.6154, 0.0, 0.5385, 0.0, 0.7692, 0.0, 0.6923, 0.0, 0.4615, 0.0, 0.7692, 0.0, 0.5385, 0.0, 0.4615, 0.0, 0.8462, 0.0, 0.7692, 0.0, 0.3846, 0.0, 0.8462, 0.0, 0.4615, 0.0, 0.3846, 0.0, 0.9231, 0.0, 0.8462, 0.0, 0.3077, 0.0, 0.9231, 0.0, 0.3846, 0.0, 0.3077, 0.0, 1.0, 0.0, 0.9231, 0.0, 0.2308, 0.0, 1.0, 0.0, 0.3077, 0.0, 0.2308, 0.0, 0.0, 0.0, 1.0, 0.0, 0.1538, 0.0, 0.0, 0.0, 0.2308, 0.0, 0.1538, 0.0, 0.07692, 0.0, 0.0, 0.0, 0.0, 1.0, 0.5, 1.0, 0.5, 0.9286, 0.0, 0.9286, 0.0, 0.07143, 0.5, 0.07143, 0.5, 0.0, 0.0, 0.0, 0.0, 0.1429, 0.5, 0.1429, 0.5, 0.07143, 0.0, 0.07143, 0.0, 0.2143, 0.5, 0.2143, 0.5, 0.1429, 0.0, 0.1429, 0.0, 0.2857, 0.5, 0.2857, 0.5, 0.2143, 0.0, 0.2143, 0.0, 0.3571, 0.5, 0.3571, 0.5, 0.2857, 0.0, 0.2857, 0.0, 0.4286, 0.5, 0.4286, 0.5, 0.3571, 0.0, 0.3571, 0.0, 0.5, 0.5, 0.5, 0.5, 0.4286, 0.0, 0.4286, 0.0, 0.5714, 0.5, 0.5714, 0.5, 0.5, 0.0, 0.5, 0.0, 0.6429, 0.5, 0.6429, 0.5, 0.5714, 0.0, 0.5714, 0.0, 0.7143, 0.5, 0.7143, 0.5, 0.6429, 0.0, 0.6429, 0.0, 0.7857, 0.5, 0.7857, 0.5, 0.7143, 0.0, 0.7143, 0.0, 0.8571, 0.5, 0.8571, 0.5, 0.7857, 0.0, 0.7857, 0.0, 0.9286, 0.5, 0.9286, 0.5, 0.8571, 0.0, 0.8571, 0.5, 1.0, 1.0, 1.0, 1.0, 0.9286, 0.5, 0.9286, 0.5, 0.07143, 1.0, 0.07143, 1.0, 0.0, 0.5, 0.0, 0.5, 0.1429, 1.0, 0.1429, 1.0, 0.07143, 0.5, 0.07143, 0.5, 0.2143, 1.0, 0.2143, 1.0, 0.1429, 0.5, 0.1429, 0.5, 0.2857, 1.0, 0.2857, 1.0, 0.2143, 0.5, 0.2143, 0.5, 0.3571, 1.0, 0.3571, 1.0, 0.2857, 0.5, 0.2857, 0.5, 0.4286, 1.0, 0.4286, 1.0, 0.3571, 0.5, 0.3571, 0.5, 0.5, 1.0, 0.5, 1.0, 0.4286, 0.5, 0.4286, 0.5, 0.5714, 1.0, 0.5714, 1.0, 0.5, 0.5, 0.5, 0.5, 0.6429, 1.0, 0.6429, 1.0, 0.5714, 0.5, 0.5714, 0.5, 0.7143, 1.0, 0.7143, 1.0, 0.6429, 0.5, 0.6429, 0.5, 0.7857, 1.0, 0.7857, 1.0, 0.7143, 0.5, 0.7143, 0.5, 0.8571, 1.0, 0.8571, 1.0, 0.7857, 0.5, 0.7857, 0.5, 0.9286, 1.0, 0.9286, 1.0, 0.8571, 0.5, 0.8571, 0.0, 1.0, 0.5, 1.0, 0.5, 0.9286, 0.0, 0.9286, 0.0, 0.07143, 0.5, 0.07143, 0.5, 0.0, 0.0, 0.0, 0.0, 0.1429, 0.5, 0.1429, 0.5, 0.07143, 0.0, 0.07143, 0.0, 0.2143, 0.5, 0.2143, 0.5, 0.1429, 0.0, 0.1429, 0.0, 0.2857, 0.5, 0.2857, 0.5, 0.2143, 0.0, 0.2143, 0.0, 0.3571, 0.5, 0.3571, 0.5, 0.2857, 0.0, 0.2857, 0.0, 0.4286, 0.5, 0.4286, 0.5, 0.3571, 0.0, 0.3571, 0.0, 0.5, 0.5, 0.5, 0.5, 0.4286, 0.0, 0.4286, 0.0, 0.5714, 0.5, 0.5714, 0.5, 0.5, 0.0, 0.5, 0.0, 0.6429, 0.5, 0.6429, 0.5, 0.5714, 0.0, 0.5714, 0.0, 0.7143, 0.5, 0.7143, 0.5, 0.6429, 0.0, 0.6429, 0.0, 0.7857, 0.5, 0.7857, 0.5, 0.7143, 0.0, 0.7143, 0.0, 0.8571, 0.5, 0.8571, 0.5, 0.7857, 0.0, 0.7857, 0.0, 0.9286, 0.5, 0.9286, 0.5, 0.8571, 0.0, 0.8571, 0.5, 1.0, 1.0, 1.0, 1.0, 0.9286, 0.5, 0.9286, 0.5, 0.07143, 1.0, 0.07143, 1.0, 0.0, 0.5, 0.0, 0.5, 0.1429, 1.0, 0.1429, 1.0, 0.07143, 0.5, 0.07143, 0.5, 0.2143, 1.0, 0.2143, 1.0, 0.1429, 0.5, 0.1429, 0.5, 0.2857, 1.0, 0.2857, 1.0, 0.2143, 0.5, 0.2143, 0.5, 0.3571, 1.0, 0.3571, 1.0, 0.2857, 0.5, 0.2857, 0.5, 0.4286, 1.0, 0.4286, 1.0, 0.3571, 0.5, 0.3571, 0.5, 0.5, 1.0, 0.5, 1.0, 0.4286, 0.5, 0.4286, 0.5, 0.5714, 1.0, 0.5714, 1.0, 0.5, 0.5, 0.5, 0.5, 0.6429, 1.0, 0.6429, 1.0, 0.5714, 0.5, 0.5714, 0.5, 0.7143, 1.0, 0.7143, 1.0, 0.6429, 0.5, 0.6429, 0.5, 0.7857, 1.0, 0.7857, 1.0, 0.7143, 0.5, 0.7143, 0.5, 0.8571, 1.0, 0.8571, 1.0, 0.7857, 0.5, 0.7857, 0.5, 0.9286, 1.0, 0.9286, 1.0, 0.8571, 0.5, 0.8571, 0.0, 1.0, 0.5, 1.0, 0.5, 0.9286, 0.0, 0.9286, 0.0, 0.07143, 0.5, 0.07143, 0.5, 0.0, 0.0, 0.0, 0.0, 0.1429, 0.5, 0.1429, 0.5, 0.07143, 0.0, 0.07143, 0.0, 0.2143, 0.5, 0.2143, 0.5, 0.1429, 0.0, 0.1429, 0.0, 0.2857, 0.5, 0.2857, 0.5, 0.2143, 0.0, 0.2143, 0.0, 0.3571, 0.5, 0.3571, 0.5, 0.2857, 0.0, 0.2857, 0.0, 0.4286, 0.5, 0.4286, 0.5, 0.3571, 0.0, 0.3571, 0.0, 0.5, 0.5, 0.5, 0.5, 0.4286, 0.0, 0.4286, 0.0, 0.5714, 0.5, 0.5714, 0.5, 0.5, 0.0, 0.5, 0.0, 0.6429, 0.5, 0.6429, 0.5, 0.5714, 0.0, 0.5714, 0.0, 0.7143, 0.5, 0.7143, 0.5, 0.6429, 0.0, 0.6429, 0.0, 0.7857, 0.5, 0.7857, 0.5, 0.7143, 0.0, 0.7143, 0.0, 0.8571, 0.5, 0.8571, 0.5, 0.7857, 0.0, 0.7857, 0.0, 0.9286, 0.5, 0.9286, 0.5, 0.8571, 0.0, 0.8571, 0.5, 1.0, 1.0, 1.0, 1.0, 0.9286, 0.5, 0.9286, 0.5, 0.07143, 1.0, 0.07143, 1.0, 0.0, 0.5, 0.0, 0.5, 0.1429, 1.0, 0.1429, 1.0, 0.07143, 0.5, 0.07143, 0.5, 0.2143, 1.0, 0.2143, 1.0, 0.1429, 0.5, 0.1429, 0.5, 0.2857, 1.0, 0.2857, 1.0, 0.2143, 0.5, 0.2143, 0.5, 0.3571, 1.0, 0.3571, 1.0, 0.2857, 0.5, 0.2857, 0.5, 0.4286, 1.0, 0.4286, 1.0, 0.3571, 0.5, 0.3571, 0.5, 0.5, 1.0, 0.5, 1.0, 0.4286, 0.5, 0.4286, 0.5, 0.5714, 1.0, 0.5714, 1.0, 0.5, 0.5, 0.5, 0.5, 0.6429, 1.0, 0.6429, 1.0, 0.5714, 0.5, 0.5714, 0.5, 0.7143, 1.0, 0.7143, 1.0, 0.6429, 0.5, 0.6429, 0.5, 0.7857, 1.0, 0.7857, 1.0, 0.7143, 0.5, 0.7143, 0.5, 0.8571, 1.0, 0.8571, 1.0, 0.7857, 0.5, 0.7857, 0.5, 0.9286, 1.0, 0.9286, 1.0, 0.8571, 0.5, 0.8571, 0.0, 1.0, 0.5, 1.0, 0.5, 0.9286, 0.0, 0.9286, 0.0, 0.07143, 0.5, 0.07143, 0.5, 0.0, 0.0, 0.0, 0.0, 0.1429, 0.5, 0.1429, 0.5, 0.07143, 0.0, 0.07143, 0.0, 0.2143, 0.5, 0.2143, 0.5, 0.1429, 0.0, 0.1429, 0.0, 0.2857, 0.5, 0.2857, 0.5, 0.2143, 0.0, 0.2143, 0.0, 0.3571, 0.5, 0.3571, 0.5, 0.2857, 0.0, 0.2857, 0.0, 0.4286, 0.5, 0.4286, 0.5, 0.3571, 0.0, 0.3571, 0.0, 0.5, 0.5, 0.5, 0.5, 0.4286, 0.0, 0.4286, 0.0, 0.5714, 0.5, 0.5714, 0.5, 0.5, 0.0, 0.5, 0.0, 0.6429, 0.5, 0.6429, 0.5, 0.5714, 0.0, 0.5714, 0.0, 0.7143, 0.5, 0.7143, 0.5, 0.6429, 0.0, 0.6429, 0.0, 0.7857, 0.5, 0.7857, 0.5, 0.7143, 0.0, 0.7143, 0.0, 0.8571, 0.5, 0.8571, 0.5, 0.7857, 0.0, 0.7857, 0.0, 0.9286, 0.5, 0.9286, 0.5, 0.8571, 0.0, 0.8571, 0.5, 1.0, 1.0, 1.0, 1.0, 0.9286, 0.5, 0.9286, 0.5, 0.07143, 1.0, 0.07143, 1.0, 0.0, 0.5, 0.0, 0.5, 0.1429, 1.0, 0.1429, 1.0, 0.07143, 0.5, 0.07143, 0.5, 0.2143, 1.0, 0.2143, 1.0, 0.1429, 0.5, 0.1429, 0.5, 0.2857, 1.0, 0.2857, 1.0, 0.2143, 0.5, 0.2143, 0.5, 0.3571, 1.0, 0.3571, 1.0, 0.2857, 0.5, 0.2857, 0.5, 0.4286, 1.0, 0.4286, 1.0, 0.3571, 0.5, 0.3571, 0.5, 0.5, 1.0, 0.5, 1.0, 0.4286, 0.5, 0.4286, 0.5, 0.5714, 1.0, 0.5714, 1.0, 0.5, 0.5, 0.5, 0.5, 0.6429, 1.0, 0.6429, 1.0, 0.5714, 0.5, 0.5714, 0.5, 0.7143, 1.0, 0.7143, 1.0, 0.6429, 0.5, 0.6429, 0.5, 0.7857, 1.0, 0.7857, 1.0, 0.7143, 0.5, 0.7143, 0.5, 0.8571, 1.0, 0.8571, 1.0, 0.7857, 0.5, 0.7857, 0.5, 0.9286, 1.0, 0.9286, 1.0, 0.8571, 0.5, 0.8571, 0.0, 1.0, 0.5, 1.0, 0.5, 0.9286, 0.0, 0.9286, 0.0, 0.07143, 0.5, 0.07143, 0.5, 0.0, 0.0, 0.0, 0.0, 0.1429, 0.5, 0.1429, 0.5, 0.07143, 0.0, 0.07143, 0.0, 0.2143, 0.5, 0.2143, 0.5, 0.1429, 0.0, 0.1429, 0.0, 0.2857, 0.5, 0.2857, 0.5, 0.2143, 0.0, 0.2143, 0.0, 0.3571, 0.5, 0.3571, 0.5, 0.2857, 0.0, 0.2857, 0.0, 0.4286, 0.5, 0.4286, 0.5, 0.3571, 0.0, 0.3571, 0.0, 0.5, 0.5, 0.5, 0.5, 0.4286, 0.0, 0.4286, 0.0, 0.5714, 0.5, 0.5714, 0.5, 0.5, 0.0, 0.5, 0.0, 0.6429, 0.5, 0.6429, 0.5, 0.5714, 0.0, 0.5714, 0.0, 0.7143, 0.5, 0.7143, 0.5, 0.6429, 0.0, 0.6429, 0.0, 0.7857, 0.5, 0.7857, 0.5, 0.7143, 0.0, 0.7143, 0.0, 0.8571, 0.5, 0.8571, 0.5, 0.7857, 0.0, 0.7857, 0.0, 0.9286, 0.5, 0.9286, 0.5, 0.8571, 0.0, 0.8571, 0.5, 1.0, 1.0, 1.0, 1.0, 0.9286, 0.5, 0.9286, 0.5, 0.07143, 1.0, 0.07143, 1.0, 0.0, 0.5, 0.0, 0.5, 0.1429, 1.0, 0.1429, 1.0, 0.07143, 0.5, 0.07143, 0.5, 0.2143, 1.0, 0.2143, 1.0, 0.1429, 0.5, 0.1429, 0.5, 0.2857, 1.0, 0.2857, 1.0, 0.2143, 0.5, 0.2143, 0.5, 0.3571, 1.0, 0.3571, 1.0, 0.2857, 0.5, 0.2857, 0.5, 0.4286, 1.0, 0.4286, 1.0, 0.3571, 0.5, 0.3571, 0.5, 0.5, 1.0, 0.5, 1.0, 0.4286, 0.5, 0.4286, 0.5, 0.5714, 1.0, 0.5714, 1.0, 0.5, 0.5, 0.5, 0.5, 0.6429, 1.0, 0.6429, 1.0, 0.5714, 0.5, 0.5714, 0.5, 0.7143, 1.0, 0.7143, 1.0, 0.6429, 0.5, 0.6429, 0.5, 0.7857, 1.0, 0.7857, 1.0, 0.7143, 0.5, 0.7143, 0.5, 0.8571, 1.0, 0.8571, 1.0, 0.7857, 0.5, 0.7857, 0.5, 0.9286, 1.0, 0.9286, 1.0, 0.8571, 0.5, 0.8571, 0.0, 1.0, 0.5, 1.0, 0.5, 0.9286, 0.0, 0.9286, 0.0, 0.07143, 0.5, 0.07143, 0.5, 0.0, 0.0, 0.0, 0.0, 0.1429, 0.5, 0.1429, 0.5, 0.07143, 0.0, 0.07143, 0.0, 0.2143, 0.5, 0.2143, 0.5, 0.1429, 0.0, 0.1429, 0.0, 0.2857, 0.5, 0.2857, 0.5, 0.2143, 0.0, 0.2143, 0.0, 0.3571, 0.5, 0.3571, 0.5, 0.2857, 0.0, 0.2857, 0.0, 0.4286, 0.5, 0.4286, 0.5, 0.3571, 0.0, 0.3571, 0.0, 0.5, 0.5, 0.5, 0.5, 0.4286, 0.0, 0.4286, 0.0, 0.5714, 0.5, 0.5714, 0.5, 0.5, 0.0, 0.5, 0.0, 0.6429, 0.5, 0.6429, 0.5, 0.5714, 0.0, 0.5714, 0.0, 0.7143, 0.5, 0.7143, 0.5, 0.6429, 0.0, 0.6429, 0.0, 0.7857, 0.5, 0.7857, 0.5, 0.7143, 0.0, 0.7143, 0.0, 0.8571, 0.5, 0.8571, 0.5, 0.7857, 0.0, 0.7857, 0.0, 0.9286, 0.5, 0.9286, 0.5, 0.8571, 0.0, 0.8571, 0.5, 1.0, 1.0, 1.0, 1.0, 0.9286, 0.5, 0.9286, 0.5, 0.07143, 1.0, 0.07143, 1.0, 0.0, 0.5, 0.0, 0.5, 0.1429, 1.0, 0.1429, 1.0, 0.07143, 0.5, 0.07143, 0.5, 0.2143, 1.0, 0.2143, 1.0, 0.1429, 0.5, 0.1429, 0.5, 0.2857, 1.0, 0.2857, 1.0, 0.2143, 0.5, 0.2143, 0.5, 0.3571, 1.0, 0.3571, 1.0, 0.2857, 0.5, 0.2857, 0.5, 0.4286, 1.0, 0.4286, 1.0, 0.3571, 0.5, 0.3571, 0.5, 0.5, 1.0, 0.5, 1.0, 0.4286, 0.5, 0.4286, 0.5, 0.5714, 1.0, 0.5714, 1.0, 0.5, 0.5, 0.5, 0.5, 0.6429, 1.0, 0.6429, 1.0, 0.5714, 0.5, 0.5714, 0.5, 0.7143, 1.0, 0.7143, 1.0, 0.6429, 0.5, 0.6429, 0.5, 0.7857, 1.0, 0.7857, 1.0, 0.7143, 0.5, 0.7143, 0.5, 0.8571, 1.0, 0.8571, 1.0, 0.7857, 0.5, 0.7857, 0.5, 0.9286, 1.0, 0.9286, 1.0, 0.8571, 0.5, 0.8571, 0.0, 1.0, 0.5, 1.0, 0.5, 0.9286, 0.0, 0.9286, 0.0, 0.07143, 0.5, 0.07143, 0.5, 0.0, 0.0, 0.0, 0.0, 0.1429, 0.5, 0.1429, 0.5, 0.07143, 0.0, 0.07143, 0.0, 0.2143, 0.5, 0.2143, 0.5, 0.1429, 0.0, 0.1429, 0.0, 0.2857, 0.5, 0.2857, 0.5, 0.2143, 0.0, 0.2143, 0.0, 0.3571, 0.5, 0.3571, 0.5, 0.2857, 0.0, 0.2857, 0.0, 0.4286, 0.5, 0.4286, 0.5, 0.3571, 0.0, 0.3571, 0.0, 0.5, 0.5, 0.5, 0.5, 0.4286, 0.0, 0.4286, 0.0, 0.5714, 0.5, 0.5714, 0.5, 0.5, 0.0, 0.5, 0.0, 0.6429, 0.5, 0.6429, 0.5, 0.5714, 0.0, 0.5714, 0.0, 0.7143, 0.5, 0.7143, 0.5, 0.6429, 0.0, 0.6429, 0.0, 0.7857, 0.5, 0.7857, 0.5, 0.7143, 0.0, 0.7143, 0.0, 0.8571, 0.5, 0.8571, 0.5, 0.7857, 0.0, 0.7857, 0.0, 0.9286, 0.5, 0.9286, 0.5, 0.8571, 0.0, 0.8571, 0.5, 1.0, 1.0, 1.0, 1.0, 0.9286, 0.5, 0.9286, 0.5, 0.07143, 1.0, 0.07143, 1.0, 0.0, 0.5, 0.0, 0.5, 0.1429, 1.0, 0.1429, 1.0, 0.07143, 0.5, 0.07143, 0.5, 0.2143, 1.0, 0.2143, 1.0, 0.1429, 0.5, 0.1429, 0.5, 0.2857, 1.0, 0.2857, 1.0, 0.2143, 0.5, 0.2143, 0.5, 0.3571, 1.0, 0.3571, 1.0, 0.2857, 0.5, 0.2857, 0.5, 0.4286, 1.0, 0.4286, 1.0, 0.3571, 0.5, 0.3571, 0.5, 0.5, 1.0, 0.5, 1.0, 0.4286, 0.5, 0.4286, 0.5, 0.5714, 1.0, 0.5714, 1.0, 0.5, 0.5, 0.5, 0.5, 0.6429, 1.0, 0.6429, 1.0, 0.5714, 0.5, 0.5714, 0.5, 0.7143, 1.0, 0.7143, 1.0, 0.6429, 0.5, 0.6429, 0.5, 0.7857, 1.0, 0.7857, 1.0, 0.7143, 0.5, 0.7143, 0.5, 0.8571, 1.0, 0.8571, 1.0, 0.7857, 0.5, 0.7857, 0.5, 0.9286, 1.0, 0.9286, 1.0, 0.8571, 0.5, 0.8571])
me_treecurve.materials.append(mat_barkmaterial)
me_treecurve.auto_texspace = False
me_treecurve.update()
me_plane = bpy.data.meshes.new('Plane')
me_plane.from_pydata([(-0.2284, -0.3284, 0.0), (0.2284, -0.3284, 0.0), (-0.2284, 0.3284, 0.0), (0.2284, 0.3284, 0.0)], [], [(0, 1, 3, 2)])
_uv = me_plane.uv_layers.new(name='UVMap')
_uv.uv.foreach_set('vector', [0.0, 0.0, 1.0, 0.0, 1.0, 1.0, 0.0, 1.0])
me_plane.materials.append(mat_imagematerial)
me_plane.update()

# ---- objects
ob_tree = bpy.data.objects.new('Tree', me_treecurve)
ob_imageplane = bpy.data.objects.new('ImagePlane', me_plane)

# ---- transforms, parenting, visibility, modifiers, constraints
ob_tree.location = (0.0, 0.0, 0.0)
_vg = ob_tree.vertex_groups.new(name='TopWeight')
ob_imageplane.location = (0.0, 0.0, 0.0)

# ---- collection membership
col_collection.objects.link(ob_tree)
col_collection.objects.link(ob_imageplane)

# ---- scene / render settings (as saved in the file)
scene.frame_start = 1; scene.frame_end = 250; scene.frame_set(1)
scene.render.engine = 'BLENDER_EEVEE_NEXT'
bpy.context.view_layer.update()

# ---- added for rendering (the .blend has no active camera and no usable light): camera, sun
cam_auto = bpy.data.cameras.new('AutoCamera')
cam_auto.lens = 50.0
cam_auto.sensor_width = 36.0
cam_auto.clip_end = 1000.0
ob_auto_camera = bpy.data.objects.new('AutoCamera', cam_auto)
scene.collection.objects.link(ob_auto_camera)
ob_auto_camera.location = (5.7474, -6.49257, 7.59963)
ob_auto_camera.rotation_euler = (1.09748, -7.21219e-08, 0.694738)
scene.camera = ob_auto_camera
light_auto_sun = bpy.data.lights.new('AutoSun', 'SUN')
light_auto_sun.energy = 3.0
light_auto_sun.angle = 0.0523599
ob_auto_sun = bpy.data.objects.new('AutoSun', light_auto_sun)
scene.collection.objects.link(ob_auto_sun)
ob_auto_sun.rotation_euler = (0.872665, 0.174533, 0.523599)
bpy.context.view_layer.update()
